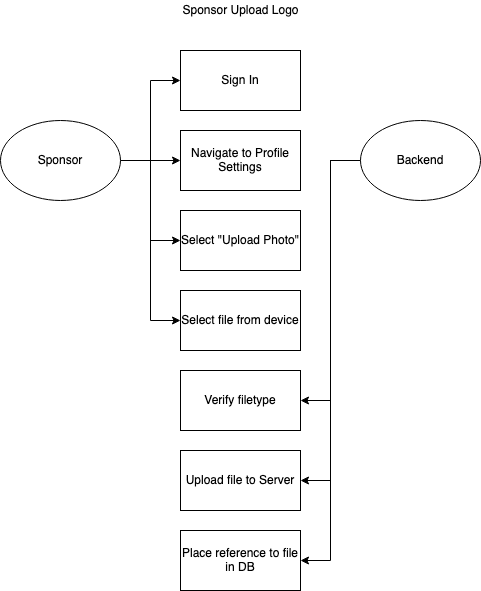

The diagram above was exported from draw.io. Its source (the exported page's mxGraphModel, read from the mxfile embedded in the PNG):
<mxGraphModel dx="708" dy="615" grid="1" gridSize="10" guides="1" tooltips="1" connect="1" arrows="1" fold="1" page="1" pageScale="1" pageWidth="1100" pageHeight="850" math="0" shadow="0">
  <root>
    <mxCell id="0" />
    <mxCell id="1" parent="0" />
    <mxCell id="KBWZ3wNxcivMkVReZ6CE-13" style="edgeStyle=orthogonalEdgeStyle;rounded=0;orthogonalLoop=1;jettySize=auto;html=1;exitX=1;exitY=0.5;exitDx=0;exitDy=0;entryX=0;entryY=0.5;entryDx=0;entryDy=0;" edge="1" parent="1" source="KBWZ3wNxcivMkVReZ6CE-1" target="KBWZ3wNxcivMkVReZ6CE-3">
      <mxGeometry relative="1" as="geometry" />
    </mxCell>
    <mxCell id="KBWZ3wNxcivMkVReZ6CE-14" style="edgeStyle=orthogonalEdgeStyle;rounded=0;orthogonalLoop=1;jettySize=auto;html=1;exitX=1;exitY=0.5;exitDx=0;exitDy=0;" edge="1" parent="1" source="KBWZ3wNxcivMkVReZ6CE-1" target="KBWZ3wNxcivMkVReZ6CE-4">
      <mxGeometry relative="1" as="geometry" />
    </mxCell>
    <mxCell id="KBWZ3wNxcivMkVReZ6CE-15" style="edgeStyle=orthogonalEdgeStyle;rounded=0;orthogonalLoop=1;jettySize=auto;html=1;exitX=1;exitY=0.5;exitDx=0;exitDy=0;entryX=0;entryY=0.5;entryDx=0;entryDy=0;" edge="1" parent="1" source="KBWZ3wNxcivMkVReZ6CE-1" target="KBWZ3wNxcivMkVReZ6CE-5">
      <mxGeometry relative="1" as="geometry" />
    </mxCell>
    <mxCell id="KBWZ3wNxcivMkVReZ6CE-16" style="edgeStyle=orthogonalEdgeStyle;rounded=0;orthogonalLoop=1;jettySize=auto;html=1;exitX=1;exitY=0.5;exitDx=0;exitDy=0;entryX=0;entryY=0.5;entryDx=0;entryDy=0;" edge="1" parent="1" source="KBWZ3wNxcivMkVReZ6CE-1" target="KBWZ3wNxcivMkVReZ6CE-9">
      <mxGeometry relative="1" as="geometry" />
    </mxCell>
    <mxCell id="KBWZ3wNxcivMkVReZ6CE-1" value="Sponsor" style="ellipse;whiteSpace=wrap;html=1;" vertex="1" parent="1">
      <mxGeometry x="120" y="270" width="120" height="80" as="geometry" />
    </mxCell>
    <mxCell id="KBWZ3wNxcivMkVReZ6CE-17" style="edgeStyle=orthogonalEdgeStyle;rounded=0;orthogonalLoop=1;jettySize=auto;html=1;exitX=0;exitY=0.5;exitDx=0;exitDy=0;entryX=1;entryY=0.5;entryDx=0;entryDy=0;" edge="1" parent="1" source="KBWZ3wNxcivMkVReZ6CE-2" target="KBWZ3wNxcivMkVReZ6CE-10">
      <mxGeometry relative="1" as="geometry" />
    </mxCell>
    <mxCell id="KBWZ3wNxcivMkVReZ6CE-18" style="edgeStyle=orthogonalEdgeStyle;rounded=0;orthogonalLoop=1;jettySize=auto;html=1;exitX=0;exitY=0.5;exitDx=0;exitDy=0;entryX=1;entryY=0.5;entryDx=0;entryDy=0;" edge="1" parent="1" source="KBWZ3wNxcivMkVReZ6CE-2" target="KBWZ3wNxcivMkVReZ6CE-11">
      <mxGeometry relative="1" as="geometry" />
    </mxCell>
    <mxCell id="KBWZ3wNxcivMkVReZ6CE-19" style="edgeStyle=orthogonalEdgeStyle;rounded=0;orthogonalLoop=1;jettySize=auto;html=1;exitX=0;exitY=0.5;exitDx=0;exitDy=0;entryX=1;entryY=0.5;entryDx=0;entryDy=0;" edge="1" parent="1" source="KBWZ3wNxcivMkVReZ6CE-2" target="KBWZ3wNxcivMkVReZ6CE-12">
      <mxGeometry relative="1" as="geometry" />
    </mxCell>
    <mxCell id="KBWZ3wNxcivMkVReZ6CE-2" value="Backend" style="ellipse;whiteSpace=wrap;html=1;" vertex="1" parent="1">
      <mxGeometry x="480" y="270" width="120" height="80" as="geometry" />
    </mxCell>
    <mxCell id="KBWZ3wNxcivMkVReZ6CE-3" value="Sign In" style="rounded=0;whiteSpace=wrap;html=1;" vertex="1" parent="1">
      <mxGeometry x="300" y="200" width="120" height="60" as="geometry" />
    </mxCell>
    <mxCell id="KBWZ3wNxcivMkVReZ6CE-4" value="Navigate to Profile Settings" style="rounded=0;whiteSpace=wrap;html=1;" vertex="1" parent="1">
      <mxGeometry x="300" y="280" width="120" height="60" as="geometry" />
    </mxCell>
    <mxCell id="KBWZ3wNxcivMkVReZ6CE-5" value="Select &quot;Upload Photo&quot;" style="rounded=0;whiteSpace=wrap;html=1;" vertex="1" parent="1">
      <mxGeometry x="300" y="360" width="120" height="60" as="geometry" />
    </mxCell>
    <mxCell id="KBWZ3wNxcivMkVReZ6CE-6" value="Sponsor Upload Logo" style="text;html=1;align=center;verticalAlign=middle;resizable=0;points=[];autosize=1;strokeColor=none;fillColor=none;" vertex="1" parent="1">
      <mxGeometry x="295" y="150" width="130" height="20" as="geometry" />
    </mxCell>
    <mxCell id="KBWZ3wNxcivMkVReZ6CE-9" value="Select file from device" style="rounded=0;whiteSpace=wrap;html=1;" vertex="1" parent="1">
      <mxGeometry x="300" y="440" width="120" height="60" as="geometry" />
    </mxCell>
    <mxCell id="KBWZ3wNxcivMkVReZ6CE-10" value="Verify filetype" style="whiteSpace=wrap;html=1;" vertex="1" parent="1">
      <mxGeometry x="300" y="520" width="120" height="60" as="geometry" />
    </mxCell>
    <mxCell id="KBWZ3wNxcivMkVReZ6CE-11" value="Upload file to Server" style="whiteSpace=wrap;html=1;" vertex="1" parent="1">
      <mxGeometry x="300" y="600" width="120" height="60" as="geometry" />
    </mxCell>
    <mxCell id="KBWZ3wNxcivMkVReZ6CE-12" value="Place reference to file in DB" style="whiteSpace=wrap;html=1;" vertex="1" parent="1">
      <mxGeometry x="300" y="680" width="120" height="60" as="geometry" />
    </mxCell>
  </root>
</mxGraphModel>